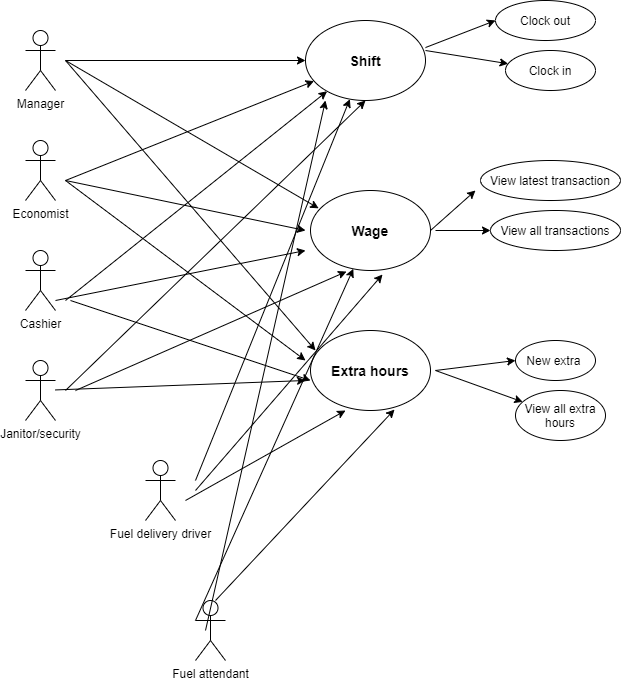

The diagram above was exported from draw.io. Its source (the exported page's mxGraphModel, read from the mxfile embedded in the PNG):
<mxGraphModel dx="868" dy="450" grid="1" gridSize="10" guides="1" tooltips="1" connect="1" arrows="1" fold="1" page="1" pageScale="1" pageWidth="850" pageHeight="1100" math="0" shadow="0">
  <root>
    <mxCell id="0" />
    <mxCell id="1" parent="0" />
    <mxCell id="sZpZBXTFcp5SXgQaaaE4-1" value="Manager" style="shape=umlActor;verticalLabelPosition=bottom;labelBackgroundColor=#ffffff;verticalAlign=top;html=1;outlineConnect=0;" parent="1" vertex="1">
      <mxGeometry x="80" y="50" width="30" height="60" as="geometry" />
    </mxCell>
    <mxCell id="sZpZBXTFcp5SXgQaaaE4-2" value="Economist" style="shape=umlActor;verticalLabelPosition=bottom;labelBackgroundColor=#ffffff;verticalAlign=top;html=1;outlineConnect=0;" parent="1" vertex="1">
      <mxGeometry x="80" y="160" width="30" height="60" as="geometry" />
    </mxCell>
    <mxCell id="sZpZBXTFcp5SXgQaaaE4-3" value="Cashier" style="shape=umlActor;verticalLabelPosition=bottom;labelBackgroundColor=#ffffff;verticalAlign=top;html=1;outlineConnect=0;" parent="1" vertex="1">
      <mxGeometry x="80" y="270" width="30" height="60" as="geometry" />
    </mxCell>
    <mxCell id="sZpZBXTFcp5SXgQaaaE4-4" value="Janitor/security" style="shape=umlActor;verticalLabelPosition=bottom;labelBackgroundColor=#ffffff;verticalAlign=top;html=1;outlineConnect=0;" parent="1" vertex="1">
      <mxGeometry x="80" y="380" width="30" height="60" as="geometry" />
    </mxCell>
    <mxCell id="sZpZBXTFcp5SXgQaaaE4-5" value="Fuel delivery driver&lt;br&gt;" style="shape=umlActor;verticalLabelPosition=bottom;labelBackgroundColor=#ffffff;verticalAlign=top;html=1;outlineConnect=0;" parent="1" vertex="1">
      <mxGeometry x="200" y="480" width="30" height="60" as="geometry" />
    </mxCell>
    <mxCell id="sZpZBXTFcp5SXgQaaaE4-6" value="Fuel attendant&lt;br&gt;" style="shape=umlActor;verticalLabelPosition=bottom;labelBackgroundColor=#ffffff;verticalAlign=top;html=1;outlineConnect=0;" parent="1" vertex="1">
      <mxGeometry x="250" y="620" width="30" height="60" as="geometry" />
    </mxCell>
    <mxCell id="sZpZBXTFcp5SXgQaaaE4-10" value="&lt;b&gt;&lt;font style=&quot;font-size: 14px&quot;&gt;Shift&lt;/font&gt;&lt;/b&gt;" style="ellipse;whiteSpace=wrap;html=1;" parent="1" vertex="1">
      <mxGeometry x="360" y="40" width="120" height="80" as="geometry" />
    </mxCell>
    <mxCell id="sZpZBXTFcp5SXgQaaaE4-11" value="&lt;b&gt;&lt;font style=&quot;font-size: 14px&quot;&gt;Wage&lt;/font&gt;&lt;/b&gt;" style="ellipse;whiteSpace=wrap;html=1;" parent="1" vertex="1">
      <mxGeometry x="365" y="210" width="120" height="80" as="geometry" />
    </mxCell>
    <mxCell id="sZpZBXTFcp5SXgQaaaE4-12" value="&lt;b&gt;&lt;font style=&quot;font-size: 14px&quot;&gt;Extra hours&lt;/font&gt;&lt;/b&gt;" style="ellipse;whiteSpace=wrap;html=1;" parent="1" vertex="1">
      <mxGeometry x="365" y="350" width="120" height="80" as="geometry" />
    </mxCell>
    <mxCell id="sZpZBXTFcp5SXgQaaaE4-13" value="" style="endArrow=classic;html=1;entryX=0.068;entryY=0.223;entryDx=0;entryDy=0;entryPerimeter=0;" parent="1" target="sZpZBXTFcp5SXgQaaaE4-11" edge="1">
      <mxGeometry width="50" height="50" relative="1" as="geometry">
        <mxPoint x="120" y="80" as="sourcePoint" />
        <mxPoint x="370" y="220" as="targetPoint" />
      </mxGeometry>
    </mxCell>
    <mxCell id="sZpZBXTFcp5SXgQaaaE4-14" value="" style="endArrow=classic;html=1;entryX=0;entryY=0.5;entryDx=0;entryDy=0;" parent="1" target="sZpZBXTFcp5SXgQaaaE4-10" edge="1">
      <mxGeometry width="50" height="50" relative="1" as="geometry">
        <mxPoint x="120" y="80" as="sourcePoint" />
        <mxPoint x="170" y="30" as="targetPoint" />
      </mxGeometry>
    </mxCell>
    <mxCell id="sZpZBXTFcp5SXgQaaaE4-15" value="" style="endArrow=classic;html=1;entryX=0.042;entryY=0.25;entryDx=0;entryDy=0;entryPerimeter=0;" parent="1" target="sZpZBXTFcp5SXgQaaaE4-12" edge="1">
      <mxGeometry width="50" height="50" relative="1" as="geometry">
        <mxPoint x="120" y="80" as="sourcePoint" />
        <mxPoint x="170" y="30" as="targetPoint" />
      </mxGeometry>
    </mxCell>
    <mxCell id="sZpZBXTFcp5SXgQaaaE4-16" value="" style="endArrow=classic;html=1;" parent="1" target="sZpZBXTFcp5SXgQaaaE4-10" edge="1">
      <mxGeometry width="50" height="50" relative="1" as="geometry">
        <mxPoint x="120" y="200" as="sourcePoint" />
        <mxPoint x="170" y="150" as="targetPoint" />
      </mxGeometry>
    </mxCell>
    <mxCell id="sZpZBXTFcp5SXgQaaaE4-17" value="" style="endArrow=classic;html=1;" parent="1" edge="1">
      <mxGeometry width="50" height="50" relative="1" as="geometry">
        <mxPoint x="120" y="200" as="sourcePoint" />
        <mxPoint x="360" y="250" as="targetPoint" />
      </mxGeometry>
    </mxCell>
    <mxCell id="sZpZBXTFcp5SXgQaaaE4-18" value="" style="endArrow=classic;html=1;" parent="1" edge="1">
      <mxGeometry width="50" height="50" relative="1" as="geometry">
        <mxPoint x="120" y="200" as="sourcePoint" />
        <mxPoint x="360" y="380" as="targetPoint" />
      </mxGeometry>
    </mxCell>
    <mxCell id="sZpZBXTFcp5SXgQaaaE4-19" value="" style="endArrow=classic;html=1;" parent="1" target="sZpZBXTFcp5SXgQaaaE4-10" edge="1">
      <mxGeometry width="50" height="50" relative="1" as="geometry">
        <mxPoint x="120" y="320" as="sourcePoint" />
        <mxPoint x="170" y="270" as="targetPoint" />
      </mxGeometry>
    </mxCell>
    <mxCell id="sZpZBXTFcp5SXgQaaaE4-20" value="" style="endArrow=classic;html=1;" parent="1" edge="1">
      <mxGeometry width="50" height="50" relative="1" as="geometry">
        <mxPoint x="110" y="320" as="sourcePoint" />
        <mxPoint x="360" y="270" as="targetPoint" />
      </mxGeometry>
    </mxCell>
    <mxCell id="sZpZBXTFcp5SXgQaaaE4-21" value="" style="endArrow=classic;html=1;" parent="1" edge="1">
      <mxGeometry width="50" height="50" relative="1" as="geometry">
        <mxPoint x="125" y="320" as="sourcePoint" />
        <mxPoint x="365" y="400" as="targetPoint" />
      </mxGeometry>
    </mxCell>
    <mxCell id="sZpZBXTFcp5SXgQaaaE4-25" value="" style="endArrow=classic;html=1;entryX=0.5;entryY=1;entryDx=0;entryDy=0;" parent="1" target="sZpZBXTFcp5SXgQaaaE4-10" edge="1">
      <mxGeometry width="50" height="50" relative="1" as="geometry">
        <mxPoint x="120" y="410" as="sourcePoint" />
        <mxPoint x="680" y="70" as="targetPoint" />
      </mxGeometry>
    </mxCell>
    <mxCell id="sZpZBXTFcp5SXgQaaaE4-26" value="" style="endArrow=classic;html=1;entryX=0.3;entryY=1.013;entryDx=0;entryDy=0;entryPerimeter=0;" parent="1" target="sZpZBXTFcp5SXgQaaaE4-11" edge="1">
      <mxGeometry width="50" height="50" relative="1" as="geometry">
        <mxPoint x="130" y="410" as="sourcePoint" />
        <mxPoint x="530" y="40" as="targetPoint" />
      </mxGeometry>
    </mxCell>
    <mxCell id="sZpZBXTFcp5SXgQaaaE4-27" value="" style="endArrow=classic;html=1;" parent="1" edge="1" source="sZpZBXTFcp5SXgQaaaE4-4">
      <mxGeometry width="50" height="50" relative="1" as="geometry">
        <mxPoint x="680" y="120" as="sourcePoint" />
        <mxPoint x="360" y="400" as="targetPoint" />
      </mxGeometry>
    </mxCell>
    <mxCell id="sZpZBXTFcp5SXgQaaaE4-28" value="" style="endArrow=classic;html=1;" parent="1" target="sZpZBXTFcp5SXgQaaaE4-10" edge="1">
      <mxGeometry width="50" height="50" relative="1" as="geometry">
        <mxPoint x="250" y="500" as="sourcePoint" />
        <mxPoint x="730" y="190" as="targetPoint" />
      </mxGeometry>
    </mxCell>
    <mxCell id="sZpZBXTFcp5SXgQaaaE4-29" value="" style="endArrow=classic;html=1;entryX=0.6;entryY=1.05;entryDx=0;entryDy=0;entryPerimeter=0;" parent="1" edge="1" target="sZpZBXTFcp5SXgQaaaE4-11">
      <mxGeometry width="50" height="50" relative="1" as="geometry">
        <mxPoint x="250" y="510" as="sourcePoint" />
        <mxPoint x="480" y="260" as="targetPoint" />
      </mxGeometry>
    </mxCell>
    <mxCell id="sZpZBXTFcp5SXgQaaaE4-30" value="" style="endArrow=classic;html=1;" parent="1" edge="1">
      <mxGeometry width="50" height="50" relative="1" as="geometry">
        <mxPoint x="240" y="520" as="sourcePoint" />
        <mxPoint x="400" y="430" as="targetPoint" />
      </mxGeometry>
    </mxCell>
    <mxCell id="sZpZBXTFcp5SXgQaaaE4-31" value="" style="endArrow=classic;html=1;" parent="1" edge="1">
      <mxGeometry width="50" height="50" relative="1" as="geometry">
        <mxPoint x="260" y="650" as="sourcePoint" />
        <mxPoint x="380" y="120" as="targetPoint" />
      </mxGeometry>
    </mxCell>
    <mxCell id="sZpZBXTFcp5SXgQaaaE4-32" value="" style="endArrow=classic;html=1;exitX=0;exitY=0.3333333333333333;exitDx=0;exitDy=0;exitPerimeter=0;" parent="1" target="sZpZBXTFcp5SXgQaaaE4-11" edge="1" source="sZpZBXTFcp5SXgQaaaE4-6">
      <mxGeometry width="50" height="50" relative="1" as="geometry">
        <mxPoint x="680" y="400" as="sourcePoint" />
        <mxPoint x="730" y="350" as="targetPoint" />
      </mxGeometry>
    </mxCell>
    <mxCell id="sZpZBXTFcp5SXgQaaaE4-33" value="" style="endArrow=classic;html=1;entryX=0.7;entryY=0.988;entryDx=0;entryDy=0;entryPerimeter=0;" parent="1" target="sZpZBXTFcp5SXgQaaaE4-12" edge="1">
      <mxGeometry width="50" height="50" relative="1" as="geometry">
        <mxPoint x="270" y="620" as="sourcePoint" />
        <mxPoint x="730" y="350" as="targetPoint" />
      </mxGeometry>
    </mxCell>
    <mxCell id="RyJZkg_3sgezMIHKck46-3" value="" style="endArrow=classic;html=1;" edge="1" parent="1" target="RyJZkg_3sgezMIHKck46-5">
      <mxGeometry width="50" height="50" relative="1" as="geometry">
        <mxPoint x="480" y="70" as="sourcePoint" />
        <mxPoint x="560" y="90" as="targetPoint" />
      </mxGeometry>
    </mxCell>
    <mxCell id="RyJZkg_3sgezMIHKck46-4" value="" style="endArrow=classic;html=1;exitX=1;exitY=0.338;exitDx=0;exitDy=0;exitPerimeter=0;" edge="1" parent="1" source="sZpZBXTFcp5SXgQaaaE4-10">
      <mxGeometry width="50" height="50" relative="1" as="geometry">
        <mxPoint x="320" y="240" as="sourcePoint" />
        <mxPoint x="550" y="40" as="targetPoint" />
      </mxGeometry>
    </mxCell>
    <mxCell id="RyJZkg_3sgezMIHKck46-5" value="Clock in" style="ellipse;whiteSpace=wrap;html=1;" vertex="1" parent="1">
      <mxGeometry x="560" y="70" width="90" height="40" as="geometry" />
    </mxCell>
    <mxCell id="RyJZkg_3sgezMIHKck46-6" value="Clock out" style="ellipse;whiteSpace=wrap;html=1;" vertex="1" parent="1">
      <mxGeometry x="550" y="20" width="100" height="40" as="geometry" />
    </mxCell>
    <mxCell id="RyJZkg_3sgezMIHKck46-7" value="View latest transaction" style="ellipse;whiteSpace=wrap;html=1;" vertex="1" parent="1">
      <mxGeometry x="535" y="180" width="140" height="40" as="geometry" />
    </mxCell>
    <mxCell id="RyJZkg_3sgezMIHKck46-8" value="View all transactions" style="ellipse;whiteSpace=wrap;html=1;" vertex="1" parent="1">
      <mxGeometry x="545" y="230" width="130" height="40" as="geometry" />
    </mxCell>
    <mxCell id="RyJZkg_3sgezMIHKck46-9" value="New extra&amp;nbsp;" style="ellipse;whiteSpace=wrap;html=1;" vertex="1" parent="1">
      <mxGeometry x="570" y="360" width="80" height="40" as="geometry" />
    </mxCell>
    <mxCell id="RyJZkg_3sgezMIHKck46-10" value="View all extra hours" style="ellipse;whiteSpace=wrap;html=1;" vertex="1" parent="1">
      <mxGeometry x="570" y="410" width="90" height="50" as="geometry" />
    </mxCell>
    <mxCell id="RyJZkg_3sgezMIHKck46-11" value="" style="endArrow=classic;html=1;exitX=1;exitY=0.5;exitDx=0;exitDy=0;" edge="1" parent="1" source="sZpZBXTFcp5SXgQaaaE4-11">
      <mxGeometry width="50" height="50" relative="1" as="geometry">
        <mxPoint x="490" y="250" as="sourcePoint" />
        <mxPoint x="530" y="210" as="targetPoint" />
      </mxGeometry>
    </mxCell>
    <mxCell id="RyJZkg_3sgezMIHKck46-12" value="" style="endArrow=classic;html=1;entryX=0;entryY=0.5;entryDx=0;entryDy=0;" edge="1" parent="1" target="RyJZkg_3sgezMIHKck46-8">
      <mxGeometry width="50" height="50" relative="1" as="geometry">
        <mxPoint x="490" y="250" as="sourcePoint" />
        <mxPoint x="370" y="270" as="targetPoint" />
      </mxGeometry>
    </mxCell>
    <mxCell id="RyJZkg_3sgezMIHKck46-13" value="" style="endArrow=classic;html=1;entryX=0;entryY=0.5;entryDx=0;entryDy=0;" edge="1" parent="1" target="RyJZkg_3sgezMIHKck46-9">
      <mxGeometry width="50" height="50" relative="1" as="geometry">
        <mxPoint x="490" y="390" as="sourcePoint" />
        <mxPoint x="370" y="270" as="targetPoint" />
      </mxGeometry>
    </mxCell>
    <mxCell id="RyJZkg_3sgezMIHKck46-14" value="" style="endArrow=classic;html=1;" edge="1" parent="1" target="RyJZkg_3sgezMIHKck46-10">
      <mxGeometry width="50" height="50" relative="1" as="geometry">
        <mxPoint x="490" y="390" as="sourcePoint" />
        <mxPoint x="370" y="270" as="targetPoint" />
      </mxGeometry>
    </mxCell>
  </root>
</mxGraphModel>